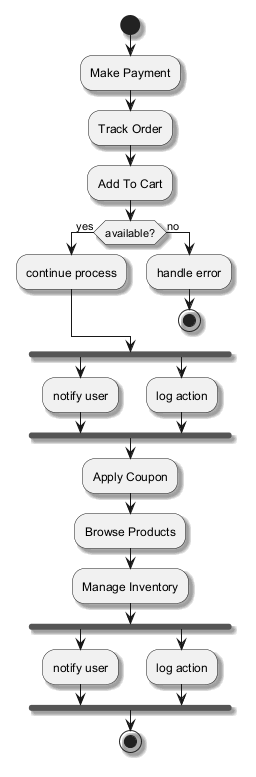

The diagram above was rendered by PlantUML. Its source (embedded in the PNG):
@startuml
skinparam backgroundColor #FFFFFF
skinparam classBackgroundColor #F1F8E9
skinparam classBorderColor #33691E
skinparam shadowing true
start
:Make Payment;
:Track Order;
:Add To Cart;
if (available?) then (yes)
:continue process;
else (no)
:handle error;
stop
endif
fork
:notify user;
fork again
:log action;
end fork
:Apply Coupon;
:Browse Products;
:Manage Inventory;
fork
:notify user;
fork again
:log action;
end fork
stop
@enduml